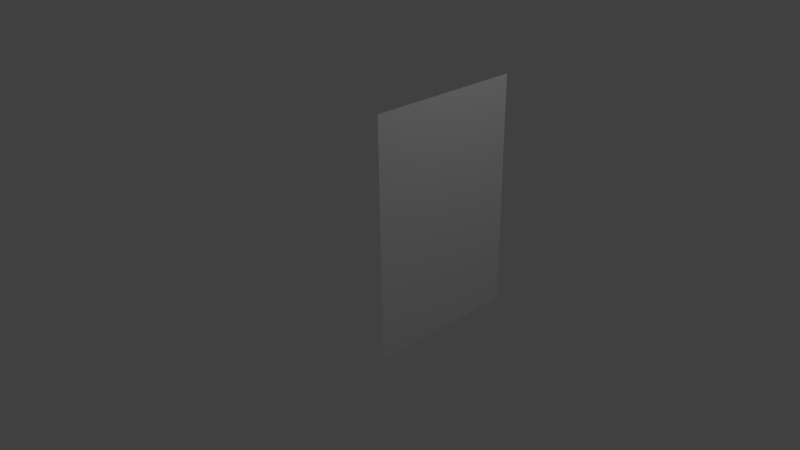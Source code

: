 # Source: poster-prom.blend  (saved by Blender 2.76.0; exported with 4.5.12 LTS)
import bpy
from mathutils import Matrix  # noqa: F401  (used for matrix-valued properties, if any)

bpy.ops.wm.read_factory_settings(use_empty=True)
scene = bpy.context.scene
scene.name = 'Scene'

# ---- collections
col_collection_1 = bpy.data.collections.new('Collection 1'); scene.collection.children.link(col_collection_1)

# ---- materials (node trees are filled in below, after node groups)
mat_material_001 = bpy.data.materials.new('Material.001')
mat_material_001.alpha_threshold = 0.0
mat_material_001.use_transparent_shadow = False
mat_material_001.preview_render_type = 'FLAT'
mat_material_001.roughness = 0.5

# ---- material node trees

# ---- world
world_world = bpy.data.worlds.new('World'); scene.world = world_world
world_world.color = (0.05088, 0.05088, 0.05088)
world_world.use_sun_shadow = False
world_world.sun_shadow_jitter_overblur = 0.0
world_world.cycles.sampling_method = 'MANUAL'
world_world.cycles.sample_map_resolution = 256

# ---- cameras
cam_camera = bpy.data.cameras.new('Camera')
cam_camera.clip_end = 100.0
cam_camera.lens = 35.0
cam_camera.sensor_width = 32.0
cam_camera.sensor_height = 18.0
cam_camera.ortho_scale = 7.314
cam_camera.dof.focus_distance = 0.0
cam_camera.dof.aperture_fstop = 128.0

# ---- lights
light_lamp = bpy.data.lights.new('Lamp', 'POINT')
light_lamp.transmission_factor = 0.0
light_lamp.cutoff_distance = 30.0
light_lamp.energy = 100.0
light_lamp.shadow_buffer_clip_start = 1.001
light_lamp.shadow_soft_size = 0.1
light_lamp.shadow_maximum_resolution = 0.006
light_lamp.use_absolute_resolution = True
light_lamp.cycles.use_multiple_importance_sampling = False

# ---- meshes
me_plane = bpy.data.meshes.new('Plane')
me_plane.from_pydata([(-1.0, -1.0, 0.0), (1.0, -1.0, 0.0), (-1.0, 1.0, 0.0), (1.0, 1.0, 0.0)], [], [(0, 1, 3, 2)])
_uv = me_plane.uv_layers.new(name='UVMap')
_uv.uv.foreach_set('vector', [0.0001, 9.998e-05, 0.9999, 9.998e-05, 0.9999, 0.9999, 9.998e-05, 0.9999])
me_plane.materials.append(mat_material_001)
me_plane.use_remesh_preserve_volume = False
me_plane.use_remesh_preserve_attributes = False
me_plane.use_mirror_vertex_groups = False
me_plane.update()

# ---- objects
ob_plane = bpy.data.objects.new('Plane', me_plane)
ob_lamp = bpy.data.objects.new('Lamp', light_lamp)
ob_camera = bpy.data.objects.new('Camera', cam_camera)

# ---- transforms, parenting, visibility, modifiers, constraints
ob_plane.location = (1.187, 0.07103, 0.9102)
ob_plane.rotation_euler = (1.571, 0.0, 1.571)
ob_plane.scale = (1.0, 1.5, 1.225)
ob_plane.lineart.crease_threshold = 0.0
ob_lamp.location = (4.076, 1.005, 5.904)
ob_lamp.rotation_euler = (0.6503, 0.05522, 1.866)
ob_lamp.lock_rotations_4d = False
ob_lamp.empty_display_type = 'ARROWS'
ob_lamp.color = (0.0, 0.0, 0.0, 0.0)
ob_lamp.lineart.crease_threshold = 0.0
ob_camera.location = (7.481, -6.508, 5.344)
ob_camera.rotation_euler = (1.109, 0.01082, 0.8149)
ob_camera.lock_rotations_4d = False
ob_camera.empty_display_type = 'ARROWS'
ob_camera.color = (0.0, 0.0, 0.0, 0.0)
ob_camera.display_type = 'WIRE'
ob_camera.lineart.crease_threshold = 0.0

# ---- collection membership
col_collection_1.objects.link(ob_plane)
col_collection_1.objects.link(ob_lamp)
col_collection_1.objects.link(ob_camera)

# ---- scene / render settings (as saved in the file)
scene.camera = ob_camera
scene.frame_start = 1; scene.frame_end = 250; scene.frame_set(1)
scene.render.engine = 'BLENDER_EEVEE_NEXT'
scene.render.resolution_percentage = 50
scene.render.dither_intensity = 0.0
scene.cycles.use_denoising = False
scene.cycles.samples = 10
scene.cycles.sampling_pattern = 'TABULATED_SOBOL'
scene.cycles.light_sampling_threshold = 0.0
scene.cycles.use_adaptive_sampling = False
scene.cycles.use_light_tree = False
scene.cycles.blur_glossy = 0.0
scene.cycles.pixel_filter_type = 'GAUSSIAN'
scene.cycles.sample_clamp_indirect = 0.0
scene.view_settings.view_transform = 'Standard'
bpy.context.view_layer.update()
